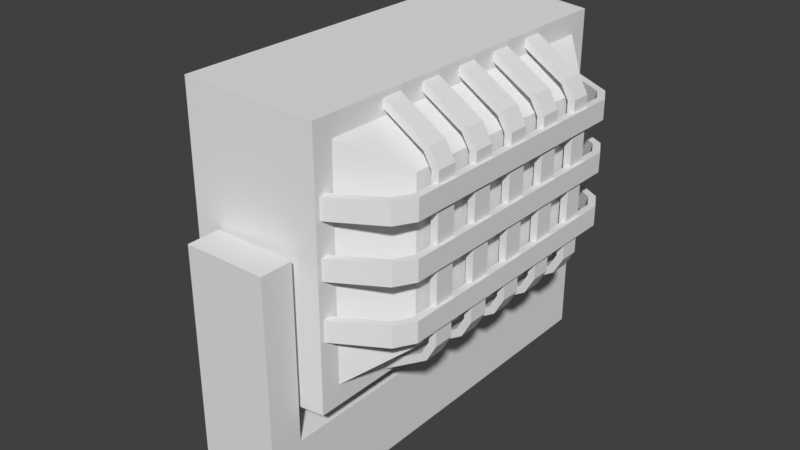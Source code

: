 # Source: Floodlight.blend  (saved by Blender 2.79.0; exported with 4.5.12 LTS)
import bpy
from mathutils import Matrix  # noqa: F401  (used for matrix-valued properties, if any)

bpy.ops.wm.read_factory_settings(use_empty=True)
scene = bpy.context.scene
scene.name = 'Scene'

# ---- collections
col_collection_1 = bpy.data.collections.new('Collection 1'); scene.collection.children.link(col_collection_1)

# ---- materials (node trees are filled in below, after node groups)
mat_material = bpy.data.materials.new('Material')
mat_material.alpha_threshold = 0.0
mat_material.use_transparent_shadow = False
mat_material.roughness = 0.5
mat_material.line_color = (0.0, 0.0, 0.0, 1.0)

# ---- material node trees

# ---- world
world_world = bpy.data.worlds.new('World'); scene.world = world_world
world_world.color = (0.05088, 0.05088, 0.05088)
world_world.use_sun_shadow = False
world_world.sun_shadow_jitter_overblur = 0.0
world_world.cycles.sampling_method = 'MANUAL'

# ---- meshes
me_floodlightholder = bpy.data.meshes.new('FloodlightHolder')
me_floodlightholder.from_pydata([(-0.05433, 0.2959, 0.0008892), (-0.05433, 0.2959, 0.3311), (0.05433, 0.2886, 0.3311), (-0.05433, 0.2529, 0.3311), (0.05433, 0.2456, 0.3311), (0.05433, 0.2886, 0.0008892), (0.05433, 0.2456, 0.1039), (-0.05433, 0.2529, 0.1039), (-0.05433, -0.3004, 0.0008892), (-0.05433, -0.3004, 0.3311), (0.05433, -0.3004, 0.3311), (-0.05433, -0.2574, 0.3311), (0.05433, -0.2574, 0.3311), (0.05433, -0.3004, 0.0008892), (0.05433, -0.2574, 0.1039), (-0.05433, -0.2574, 0.1039)], [], [(2, 1, 3, 4), (5, 2, 4, 6), (14, 6, 7, 15), (4, 3, 7, 6), (15, 7, 0, 8), (2, 5, 0, 1), (3, 1, 0, 7), (10, 12, 11, 9), (13, 14, 12, 10), (12, 14, 15, 11), (10, 9, 8, 13), (11, 15, 8, 9), (6, 14, 13, 5)])
me_floodlightholder.use_remesh_preserve_volume = False
me_floodlightholder.use_remesh_preserve_attributes = False
me_floodlightholder.use_mirror_vertex_groups = False
me_floodlightholder.update()
me_floodlight = bpy.data.meshes.new('Floodlight')
me_floodlight.from_pydata([(0.07823, 0.2181, -0.1448), (0.07823, -0.2181, -0.1448), (0.07823, 0.2181, 0.1448), (0.07823, -0.2181, 0.1448), (0.07823, 0.2446, -0.1713), (0.07823, -0.2446, -0.1713), (0.07823, 0.2446, 0.1713), (0.07823, -0.2446, 0.1713), (-0.08936, -0.2561, -0.1828), (-0.08936, 0.2561, -0.1828), (-0.08936, -0.2561, 0.1828), (-0.08936, 0.2561, 0.1828), (0.07444, 0.1409, -0.167), (0.07444, -0.1409, -0.167), (0.07444, -0.1409, 0.167), (0.07444, 0.1409, 0.167), (0.07444, 0.0772, 0.167), (0.07444, 0.114, 0.167), (0.07444, 0.01347, 0.167), (0.07444, 0.05026, 0.167), (0.07444, -0.05026, 0.167), (0.07444, -0.01347, 0.167), (0.07444, -0.114, 0.167), (0.07444, -0.0772, 0.167), (0.07444, -0.0772, -0.167), (0.07444, -0.114, -0.167), (0.07444, -0.01347, -0.167), (0.07444, -0.05026, -0.167), (0.07444, 0.05026, -0.167), (0.07444, 0.01347, -0.167), (0.07444, 0.114, -0.167), (0.07444, 0.0772, -0.167), (0.1506, 0.1409, -0.1048), (0.1379, 0.1409, -0.1276), (0.1379, -0.1409, -0.1276), (0.1506, -0.1409, -0.1048), (0.1506, -0.1409, 0.1048), (0.1379, -0.1409, 0.1276), (0.1379, 0.1409, 0.1276), (0.1506, 0.1409, 0.1048), (0.1506, -0.0772, 0.1048), (0.1379, -0.0772, 0.1276), (0.1379, -0.114, 0.1276), (0.1506, -0.114, 0.1048), (0.1506, -0.01347, 0.1048), (0.1379, -0.01347, 0.1276), (0.1379, -0.05026, 0.1276), (0.1506, -0.05026, 0.1048), (0.1506, 0.05026, 0.1048), (0.1379, 0.05026, 0.1276), (0.1379, 0.01347, 0.1276), (0.1506, 0.01347, 0.1048), (0.1506, 0.114, 0.1048), (0.1379, 0.114, 0.1276), (0.1379, 0.0772, 0.1276), (0.1506, 0.0772, 0.1048), (0.1506, 0.0772, -0.1048), (0.1379, 0.0772, -0.1276), (0.1379, 0.114, -0.1276), (0.1506, 0.114, -0.1048), (0.1506, 0.01347, -0.1048), (0.1379, 0.01347, -0.1276), (0.1379, 0.05026, -0.1276), (0.1506, 0.05026, -0.1048), (0.1506, -0.05026, -0.1048), (0.1379, -0.05026, -0.1276), (0.1379, -0.01347, -0.1276), (0.1506, -0.01347, -0.1048), (0.1506, -0.114, -0.1048), (0.1379, -0.114, -0.1276), (0.1379, -0.0772, -0.1276), (0.1506, -0.0772, -0.1048), (0.06917, 0.1409, -0.1585), (0.06917, -0.1409, -0.1585), (0.06917, -0.1409, 0.1585), (0.06917, 0.1409, 0.1585), (0.06917, 0.0772, 0.1585), (0.06917, 0.114, 0.1585), (0.06917, 0.01347, 0.1585), (0.06917, 0.05026, 0.1585), (0.06917, -0.05026, 0.1585), (0.06917, -0.01347, 0.1585), (0.06917, -0.114, 0.1585), (0.06917, -0.0772, 0.1585), (0.06917, -0.0772, -0.1585), (0.06917, -0.114, -0.1585), (0.06917, -0.01347, -0.1585), (0.06917, -0.05026, -0.1585), (0.06917, 0.05026, -0.1585), (0.06917, 0.01347, -0.1585), (0.06917, 0.114, -0.1585), (0.06917, 0.0772, -0.1585), (0.141, 0.1409, -0.1022), (0.1307, 0.1409, -0.1207), (0.1307, -0.1409, -0.1207), (0.141, -0.1409, -0.1022), (0.141, -0.1409, 0.1022), (0.1307, -0.1409, 0.1207), (0.1307, 0.1409, 0.1207), (0.141, 0.1409, 0.1022), (0.141, -0.0772, 0.1022), (0.1307, -0.0772, 0.1207), (0.1307, -0.114, 0.1207), (0.141, -0.114, 0.1022), (0.141, -0.01347, 0.1022), (0.1307, -0.01347, 0.1207), (0.1307, -0.05026, 0.1207), (0.141, -0.05026, 0.1022), (0.141, 0.05026, 0.1022), (0.1307, 0.05026, 0.1207), (0.1307, 0.01347, 0.1207), (0.141, 0.01347, 0.1022), (0.141, 0.114, 0.1022), (0.1307, 0.114, 0.1207), (0.1307, 0.0772, 0.1207), (0.141, 0.0772, 0.1022), (0.141, 0.0772, -0.1022), (0.1307, 0.0772, -0.1207), (0.1307, 0.114, -0.1207), (0.141, 0.114, -0.1022), (0.141, 0.01347, -0.1022), (0.1307, 0.01347, -0.1207), (0.1307, 0.05026, -0.1207), (0.141, 0.05026, -0.1022), (0.141, -0.05026, -0.1022), (0.1307, -0.05026, -0.1207), (0.1307, -0.01347, -0.1207), (0.141, -0.01347, -0.1022), (0.141, -0.114, -0.1022), (0.1307, -0.114, -0.1207), (0.1307, -0.0772, -0.1207), (0.141, -0.0772, -0.1022), (0.07444, 0.2409, -0.0801), (0.07444, 0.2409, -0.05317), (0.07444, 0.2409, 0.06269), (0.07444, 0.2409, 0.08963), (0.07444, 0.2409, -0.006544), (0.07444, 0.2409, 0.02039), (0.1401, 0.2021, -0.0801), (0.1545, 0.1769, -0.08011), (0.1545, 0.1769, -0.05317), (0.1401, 0.2021, -0.05317), (0.1401, 0.2021, 0.06269), (0.1545, 0.1769, 0.06269), (0.1545, 0.1769, 0.08963), (0.1401, 0.2021, 0.08963), (0.1401, 0.2021, -0.006545), (0.1545, 0.1769, -0.006545), (0.1545, 0.1769, 0.02039), (0.1401, 0.2021, 0.02039), (0.07444, -0.2409, -0.0801), (0.07444, -0.2409, -0.05317), (0.07444, -0.2409, 0.06269), (0.07444, -0.2409, 0.08963), (0.07444, -0.2409, -0.006544), (0.07444, -0.2409, 0.02039), (0.1401, -0.2021, -0.0801), (0.1545, -0.1769, -0.08011), (0.1545, -0.1769, -0.05317), (0.1401, -0.2021, -0.05317), (0.1401, -0.2021, 0.06269), (0.1545, -0.1769, 0.06269), (0.1545, -0.1769, 0.08963), (0.1401, -0.2021, 0.08963), (0.1401, -0.2021, -0.006545), (0.1545, -0.1769, -0.006545), (0.1545, -0.1769, 0.02039), (0.1401, -0.2021, 0.02039), (0.06936, 0.2322, -0.0801), (0.06936, 0.2322, -0.05317), (0.06936, 0.2322, 0.06269), (0.06936, 0.2322, 0.08963), (0.06936, 0.2322, -0.006544), (0.06936, 0.2322, 0.02039), (0.133, 0.1951, -0.0801), (0.1448, 0.1744, -0.08011), (0.1448, 0.1744, -0.05317), (0.133, 0.1951, -0.05317), (0.133, 0.1951, 0.06269), (0.1448, 0.1744, 0.06269), (0.1448, 0.1744, 0.08963), (0.133, 0.1951, 0.08963), (0.133, 0.1951, -0.006545), (0.1448, 0.1744, -0.006545), (0.1448, 0.1744, 0.02039), (0.133, 0.1951, 0.02039), (0.06936, -0.2322, -0.0801), (0.06936, -0.2322, -0.05317), (0.06936, -0.2322, 0.06269), (0.06936, -0.2322, 0.08963), (0.06936, -0.2322, -0.006544), (0.06936, -0.2322, 0.02039), (0.133, -0.1951, -0.0801), (0.1448, -0.1744, -0.08011), (0.1448, -0.1744, -0.05317), (0.133, -0.1951, -0.05317), (0.133, -0.1951, 0.06269), (0.1448, -0.1744, 0.06269), (0.1448, -0.1744, 0.08963), (0.133, -0.1951, 0.08963), (0.133, -0.1951, -0.006545), (0.1448, -0.1744, -0.006545), (0.1448, -0.1744, 0.02039), (0.133, -0.1951, 0.02039), (-0.1855, -0.1337, -0.09544), (-0.1855, 0.1337, -0.09544), (-0.1855, -0.1337, 0.09544), (-0.1855, 0.1337, 0.09544)], [], [(1, 3, 7, 5), (2, 0, 4, 6), (10, 8, 5, 7), (3, 2, 6, 7), (6, 4, 9, 11), (7, 6, 11, 10), (0, 1, 5, 4), (17, 53, 38, 15), (14, 37, 42, 22), (21, 45, 50, 18), (19, 49, 54, 16), (29, 61, 66, 26), (27, 65, 70, 24), (23, 41, 46, 20), (44, 67, 60, 51), (48, 63, 56, 55), (25, 69, 34, 13), (36, 35, 68, 43), (40, 71, 64, 47), (31, 57, 62, 28), (52, 59, 32, 39), (32, 59, 58, 33), (68, 35, 34, 69), (36, 43, 42, 37), (52, 39, 38, 53), (48, 55, 54, 49), (44, 51, 50, 45), (40, 47, 46, 41), (70, 65, 64, 71), (66, 61, 60, 67), (62, 57, 56, 63), (12, 33, 58, 30), (77, 75, 98, 113), (74, 82, 102, 97), (81, 78, 110, 105), (79, 76, 114, 109), (89, 86, 126, 121), (87, 84, 130, 125), (83, 80, 106, 101), (104, 111, 120, 127), (108, 115, 116, 123), (85, 73, 94, 129), (96, 103, 128, 95), (100, 107, 124, 131), (91, 88, 122, 117), (112, 99, 92, 119), (92, 93, 118, 119), (128, 129, 94, 95), (96, 97, 102, 103), (112, 113, 98, 99), (108, 109, 114, 115), (104, 105, 110, 111), (100, 101, 106, 107), (130, 131, 124, 125), (126, 127, 120, 121), (122, 123, 116, 117), (72, 90, 118, 93), (32, 33, 93, 92), (58, 59, 119, 118), (68, 69, 129, 128), (34, 35, 95, 94), (36, 37, 97, 96), (42, 43, 103, 102), (52, 53, 113, 112), (38, 39, 99, 98), (48, 49, 109, 108), (54, 55, 115, 114), (44, 45, 105, 104), (50, 51, 111, 110), (40, 41, 101, 100), (46, 47, 107, 106), (70, 71, 131, 130), (64, 65, 125, 124), (66, 67, 127, 126), (60, 61, 121, 120), (62, 63, 123, 122), (56, 57, 117, 116), (33, 12, 72, 93), (30, 58, 118, 90), (59, 52, 112, 119), (39, 32, 92, 99), (69, 25, 85, 129), (13, 34, 94, 73), (35, 36, 96, 95), (43, 68, 128, 103), (37, 14, 74, 97), (22, 42, 102, 82), (53, 17, 77, 113), (15, 38, 98, 75), (71, 40, 100, 131), (47, 64, 124, 107), (41, 23, 83, 101), (20, 46, 106, 80), (67, 44, 104, 127), (51, 60, 120, 111), (45, 21, 81, 105), (18, 50, 110, 78), (63, 48, 108, 123), (55, 56, 116, 115), (49, 19, 79, 109), (16, 54, 114, 76), (57, 31, 91, 117), (28, 62, 122, 88), (61, 29, 89, 121), (26, 66, 126, 86), (65, 27, 87, 125), (24, 70, 130, 84), (148, 166, 165, 147), (133, 141, 138, 132), (175, 193, 194, 176), (135, 145, 142, 134), (137, 149, 146, 136), (140, 139, 138, 141), (144, 143, 142, 145), (148, 147, 146, 149), (144, 162, 161, 143), (151, 150, 156, 159), (153, 152, 160, 163), (155, 154, 164, 167), (158, 159, 156, 157), (162, 163, 160, 161), (166, 167, 164, 165), (183, 201, 202, 184), (169, 168, 174, 177), (139, 157, 193, 175), (171, 170, 178, 181), (173, 172, 182, 185), (176, 177, 174, 175), (180, 181, 178, 179), (184, 185, 182, 183), (179, 197, 198, 180), (187, 195, 192, 186), (189, 199, 196, 188), (191, 203, 200, 190), (194, 193, 192, 195), (198, 197, 196, 199), (202, 201, 200, 203), (140, 141, 177, 176), (138, 139, 175, 174), (144, 145, 181, 180), (142, 143, 179, 178), (148, 149, 185, 184), (146, 147, 183, 182), (158, 140, 176, 194), (143, 161, 197, 179), (141, 133, 169, 177), (132, 138, 174, 168), (162, 144, 180, 198), (147, 165, 201, 183), (145, 135, 171, 181), (134, 142, 178, 170), (166, 148, 184, 202), (149, 137, 173, 185), (136, 146, 182, 172), (159, 158, 194, 195), (157, 156, 192, 193), (163, 162, 198, 199), (161, 160, 196, 197), (167, 166, 202, 203), (165, 164, 200, 201), (151, 159, 195, 187), (156, 150, 186, 192), (153, 163, 199, 189), (160, 152, 188, 196), (155, 167, 203, 191), (164, 154, 190, 200), (140, 158, 157, 139), (204, 206, 207, 205), (9, 8, 204, 205), (8, 10, 206, 204), (11, 9, 205, 207), (10, 11, 207, 206), (5, 8, 9, 4)])
_uv = me_floodlight.uv_layers.new(name='UVMap')
_uv.uv.foreach_set('vector', [0.1985, 0.03815, 0.03775, 0.03815, 0.02304, 0.02328, 0.2132, 0.02328, 0.03775, 0.2828, 0.1985, 0.2828, 0.2132, 0.2977, 0.02304, 0.2977, 0.08534, 0.5404, 0.08534, 0.3402, 0.2132, 0.02328, 0.02304, 0.02328, 0.03775, 0.03815, 0.03775, 0.2828, 0.02304, 0.2977, 0.02304, 0.02328, 0.02304, 0.2977, 0.2132, 0.2977, 0.292, 0.3402, 0.292, 0.5404, 0.02304, 0.02328, 0.02304, 0.2977, 0.5286, 0.02022, 0.5286, 0.3007, 0.1985, 0.2828, 0.1985, 0.03815, 0.2132, 0.02328, 0.2132, 0.2977, 0.4745, 0.9832, 0.4745, 0.9482, 0.4895, 0.9482, 0.4895, 0.9832, 0.6502, 0.9679, 0.6502, 0.9329, 0.6652, 0.9329, 0.6652, 0.9679, 0.9684, 0.6766, 0.9684, 0.6416, 0.9833, 0.6416, 0.9833, 0.6766, 0.9822, 0.1859, 0.9822, 0.2209, 0.9672, 0.2209, 0.9672, 0.1859, 0.9672, 0.2905, 0.9672, 0.2555, 0.9822, 0.2555, 0.9822, 0.2905, 0.9672, 0.1205, 0.9672, 0.0855, 0.9822, 0.0855, 0.9822, 0.1205, 0.6169, 0.9329, 0.6169, 0.9679, 0.6019, 0.9679, 0.6019, 0.9329, 0.1737, 0.9278, 0.1737, 0.8103, 0.1887, 0.8103, 0.1887, 0.9278, 0.06491, 0.9278, 0.06491, 0.8103, 0.07987, 0.8103, 0.07987, 0.9278, 0.9684, 0.7453, 0.9684, 0.7103, 0.9833, 0.7103, 0.9833, 0.7453, 0.1255, 0.9278, 0.1255, 0.8103, 0.1404, 0.8103, 0.1404, 0.9278, 0.4745, 0.9017, 0.4745, 0.7842, 0.4895, 0.7842, 0.4895, 0.9017, 0.9833, 0.8107, 0.9833, 0.8457, 0.9684, 0.8457, 0.9684, 0.8107, 0.01665, 0.9278, 0.01665, 0.8103, 0.03161, 0.8103, 0.03161, 0.9278, 0.03161, 0.8103, 0.01665, 0.8103, 0.01665, 0.7974, 0.03161, 0.7974, 0.1404, 0.8103, 0.1255, 0.8103, 0.1255, 0.7974, 0.1404, 0.7974, 0.1255, 0.9278, 0.1404, 0.9278, 0.1404, 0.9406, 0.1255, 0.9406, 0.01665, 0.9278, 0.03161, 0.9278, 0.03161, 0.9406, 0.01665, 0.9406, 0.06491, 0.9278, 0.07987, 0.9278, 0.07987, 0.9406, 0.06491, 0.9406, 0.1737, 0.9278, 0.1887, 0.9278, 0.1887, 0.9406, 0.1737, 0.9406, 0.4745, 0.9017, 0.4895, 0.9017, 0.4895, 0.9145, 0.4745, 0.9145, 0.4745, 0.7713, 0.4895, 0.7713, 0.4895, 0.7842, 0.4745, 0.7842, 0.1737, 0.7974, 0.1887, 0.7974, 0.1887, 0.8103, 0.1737, 0.8103, 0.06491, 0.7974, 0.07987, 0.7974, 0.07987, 0.8103, 0.06491, 0.8103, 0.9822, 0.01683, 0.9822, 0.05184, 0.9672, 0.05184, 0.9672, 0.01683, 0.5537, 0.9329, 0.5686, 0.9329, 0.5686, 0.9679, 0.5537, 0.9679, 0.7257, 0.9672, 0.7107, 0.9672, 0.7107, 0.9321, 0.7257, 0.9321, 0.9401, 0.5438, 0.9551, 0.5438, 0.9551, 0.5788, 0.9401, 0.5788, 0.8073, 0.9321, 0.8222, 0.9321, 0.8222, 0.9672, 0.8073, 0.9672, 0.4089, 0.9595, 0.394, 0.9595, 0.394, 0.9245, 0.4089, 0.9245, 0.9401, 0.4751, 0.9551, 0.4751, 0.9551, 0.5102, 0.9401, 0.5102, 0.759, 0.9321, 0.774, 0.9321, 0.774, 0.9672, 0.759, 0.9672, 0.9201, 0.652, 0.9351, 0.652, 0.9351, 0.7667, 0.9201, 0.7667, 0.919, 0.0272, 0.9339, 0.0272, 0.9339, 0.1419, 0.919, 0.1419, 0.9551, 0.3728, 0.9401, 0.3728, 0.9401, 0.3378, 0.9551, 0.3378, 0.9351, 0.9357, 0.9201, 0.9357, 0.9201, 0.8211, 0.9351, 0.8211, 0.2702, 0.8078, 0.2852, 0.8078, 0.2852, 0.9225, 0.2702, 0.9225, 0.9401, 0.4064, 0.9551, 0.4064, 0.9551, 0.4415, 0.9401, 0.4415, 0.2369, 0.9225, 0.222, 0.9225, 0.222, 0.8078, 0.2369, 0.8078, 0.222, 0.8078, 0.222, 0.7974, 0.2369, 0.7974, 0.2369, 0.8078, 0.9201, 0.8211, 0.9201, 0.8107, 0.9351, 0.8107, 0.9351, 0.8211, 0.9351, 0.9357, 0.9351, 0.9461, 0.9201, 0.9461, 0.9201, 0.9357, 0.2369, 0.9225, 0.2369, 0.9329, 0.222, 0.9329, 0.222, 0.9225, 0.919, 0.0272, 0.919, 0.01683, 0.9339, 0.01683, 0.9339, 0.0272, 0.9201, 0.652, 0.9201, 0.6416, 0.9351, 0.6416, 0.9351, 0.652, 0.2702, 0.8078, 0.2702, 0.7974, 0.2852, 0.7974, 0.2852, 0.8078, 0.2702, 0.9329, 0.2702, 0.9225, 0.2852, 0.9225, 0.2852, 0.9329, 0.9201, 0.777, 0.9201, 0.7667, 0.9351, 0.7667, 0.9351, 0.777, 0.919, 0.1523, 0.919, 0.1419, 0.9339, 0.1419, 0.9339, 0.1523, 0.919, 0.2555, 0.9339, 0.2555, 0.9339, 0.2905, 0.919, 0.2905, 0.7933, 0.6765, 0.8004, 0.6637, 0.8044, 0.6675, 0.7987, 0.6779, 0.02372, 0.7417, 0.01665, 0.7289, 0.02203, 0.7275, 0.02774, 0.7378, 0.6322, 0.6765, 0.6393, 0.6637, 0.6433, 0.6675, 0.6376, 0.6779, 0.5127, 0.5724, 0.5198, 0.5853, 0.5144, 0.5867, 0.5087, 0.5763, 0.5198, 0.7028, 0.5127, 0.7156, 0.5087, 0.7117, 0.5144, 0.7014, 0.6393, 0.8068, 0.6322, 0.794, 0.6376, 0.7926, 0.6433, 0.803, 0.01665, 0.6114, 0.02372, 0.5985, 0.02774, 0.6024, 0.02203, 0.6128, 0.8004, 0.8068, 0.7933, 0.794, 0.7987, 0.7926, 0.8044, 0.803, 0.1737, 0.6114, 0.1808, 0.5985, 0.1848, 0.6024, 0.1791, 0.6128, 0.7993, 0.1821, 0.7922, 0.1692, 0.7976, 0.1678, 0.8033, 0.1782, 0.5989, 0.794, 0.5918, 0.8068, 0.5878, 0.803, 0.5935, 0.7926, 0.2593, 0.7417, 0.2523, 0.7289, 0.2576, 0.7275, 0.2633, 0.7378, 0.1404, 0.7289, 0.1333, 0.7417, 0.1293, 0.7378, 0.135, 0.7275, 0.7219, 0.8068, 0.7148, 0.794, 0.7202, 0.7926, 0.7259, 0.803, 0.1333, 0.5985, 0.1404, 0.6114, 0.135, 0.6128, 0.1293, 0.6024, 0.7148, 0.6765, 0.7219, 0.6637, 0.7259, 0.6675, 0.7202, 0.6779, 0.5918, 0.6637, 0.5989, 0.6765, 0.5935, 0.6779, 0.5878, 0.6675, 0.2523, 0.6114, 0.2593, 0.5985, 0.2633, 0.6024, 0.2576, 0.6128, 0.1808, 0.7417, 0.1737, 0.7289, 0.1791, 0.7275, 0.1848, 0.7378, 0.7922, 0.05173, 0.7993, 0.0389, 0.8033, 0.04277, 0.7976, 0.05314, 0.8004, 0.6637, 0.8356, 0.6416, 0.8386, 0.6464, 0.8044, 0.6675, 0.05896, 0.7638, 0.02372, 0.7417, 0.02774, 0.7378, 0.06188, 0.759, 0.01665, 0.7289, 0.01665, 0.6114, 0.02203, 0.6128, 0.02203, 0.7275, 0.7933, 0.794, 0.7933, 0.6765, 0.7987, 0.6779, 0.7987, 0.7926, 0.6393, 0.6637, 0.6745, 0.6416, 0.6774, 0.6464, 0.6433, 0.6675, 0.4775, 0.5504, 0.5127, 0.5724, 0.5087, 0.5763, 0.4745, 0.5551, 0.5198, 0.5853, 0.5198, 0.7028, 0.5144, 0.7014, 0.5144, 0.5867, 0.6322, 0.794, 0.6322, 0.6765, 0.6376, 0.6779, 0.6376, 0.7926, 0.5127, 0.7156, 0.4775, 0.7377, 0.4745, 0.7329, 0.5087, 0.7117, 0.6745, 0.8289, 0.6393, 0.8068, 0.6433, 0.803, 0.6774, 0.8241, 0.02372, 0.5985, 0.05896, 0.5765, 0.06188, 0.5812, 0.02774, 0.6024, 0.8356, 0.8289, 0.8004, 0.8068, 0.8044, 0.803, 0.8386, 0.8241, 0.1404, 0.6114, 0.1404, 0.7289, 0.135, 0.7275, 0.135, 0.6128, 0.7148, 0.794, 0.7148, 0.6765, 0.7202, 0.6779, 0.7202, 0.7926, 0.1333, 0.7417, 0.09811, 0.7638, 0.09519, 0.759, 0.1293, 0.7378, 0.7571, 0.8289, 0.7219, 0.8068, 0.7259, 0.803, 0.76, 0.8241, 0.5989, 0.6765, 0.5989, 0.794, 0.5935, 0.7926, 0.5935, 0.6779, 0.2523, 0.7289, 0.2523, 0.6114, 0.2576, 0.6128, 0.2576, 0.7275, 0.5918, 0.8068, 0.5566, 0.8289, 0.5537, 0.8241, 0.5878, 0.803, 0.2946, 0.7638, 0.2593, 0.7417, 0.2633, 0.7378, 0.2975, 0.759, 0.1737, 0.7289, 0.1737, 0.6114, 0.1791, 0.6128, 0.1791, 0.7275, 0.7922, 0.1692, 0.7922, 0.05173, 0.7976, 0.05314, 0.7976, 0.1678, 0.1808, 0.5985, 0.216, 0.5765, 0.2189, 0.5812, 0.1848, 0.6024, 0.8345, 0.2041, 0.7993, 0.1821, 0.8033, 0.1782, 0.8374, 0.1994, 0.7993, 0.0389, 0.8345, 0.01683, 0.8374, 0.02159, 0.8033, 0.04277, 0.216, 0.7638, 0.1808, 0.7417, 0.1848, 0.7378, 0.2189, 0.759, 0.2593, 0.5985, 0.2946, 0.5765, 0.2975, 0.5812, 0.2633, 0.6024, 0.5566, 0.6416, 0.5918, 0.6637, 0.5878, 0.6675, 0.5537, 0.6464, 0.7219, 0.6637, 0.7571, 0.6416, 0.76, 0.6464, 0.7259, 0.6675, 0.09811, 0.5765, 0.1333, 0.5985, 0.1293, 0.6024, 0.09519, 0.5812, 0.3457, 0.5906, 0.3457, 0.789, 0.3308, 0.789, 0.3308, 0.5906, 0.5537, 0.8992, 0.5537, 0.8626, 0.5686, 0.8626, 0.5686, 0.8992, 0.8868, 0.6532, 0.8868, 0.8488, 0.8719, 0.8488, 0.8719, 0.6532, 0.6502, 0.8992, 0.6502, 0.8626, 0.6652, 0.8626, 0.6652, 0.8992, 0.6019, 0.8992, 0.6019, 0.8626, 0.6169, 0.8626, 0.6169, 0.8992, 0.7954, 0.5503, 0.8103, 0.5503, 0.8103, 0.5645, 0.7954, 0.5645, 0.8586, 0.3519, 0.8436, 0.3519, 0.8436, 0.3378, 0.8586, 0.3378, 0.3457, 0.5906, 0.3308, 0.5906, 0.3308, 0.5765, 0.3457, 0.5765, 0.8586, 0.3519, 0.8586, 0.5503, 0.8436, 0.5503, 0.8436, 0.3519, 0.3308, 0.8368, 0.3457, 0.8368, 0.3457, 0.8735, 0.3308, 0.8735, 0.7922, 0.2378, 0.8071, 0.2378, 0.8071, 0.2744, 0.7922, 0.2744, 0.394, 0.8542, 0.4089, 0.8542, 0.4089, 0.8908, 0.394, 0.8908, 0.7954, 0.3519, 0.7954, 0.3378, 0.8103, 0.3378, 0.8103, 0.3519, 0.8586, 0.5503, 0.8586, 0.5645, 0.8436, 0.5645, 0.8436, 0.5503, 0.3457, 0.789, 0.3457, 0.8032, 0.3308, 0.8032, 0.3308, 0.789, 0.9068, 0.3494, 0.9068, 0.545, 0.8919, 0.545, 0.8919, 0.3494, 0.8073, 0.8626, 0.8222, 0.8626, 0.8222, 0.8985, 0.8073, 0.8985, 0.6009, 0.3736, 0.6009, 0.5721, 0.5956, 0.5707, 0.5956, 0.3751, 0.7257, 0.8985, 0.7107, 0.8985, 0.7107, 0.8626, 0.7257, 0.8626, 0.919, 0.1859, 0.9339, 0.1859, 0.9339, 0.2218, 0.919, 0.2218, 0.8719, 0.6532, 0.8719, 0.6416, 0.8868, 0.6416, 0.8868, 0.6532, 0.8707, 0.02845, 0.8707, 0.01683, 0.8857, 0.01683, 0.8857, 0.02845, 0.8919, 0.3494, 0.8919, 0.3378, 0.9068, 0.3378, 0.9068, 0.3494, 0.8857, 0.02845, 0.8857, 0.224, 0.8707, 0.224, 0.8707, 0.02845, 0.8719, 0.93, 0.8719, 0.8941, 0.8868, 0.8941, 0.8868, 0.93, 0.774, 0.8626, 0.774, 0.8985, 0.759, 0.8985, 0.759, 0.8626, 0.3308, 0.943, 0.3308, 0.9071, 0.3457, 0.9071, 0.3457, 0.943, 0.8719, 0.8488, 0.8868, 0.8488, 0.8868, 0.8604, 0.8719, 0.8604, 0.8707, 0.224, 0.8857, 0.224, 0.8857, 0.2357, 0.8707, 0.2357, 0.8919, 0.545, 0.9068, 0.545, 0.9068, 0.5566, 0.8919, 0.5566, 0.6342, 0.3736, 0.6422, 0.3595, 0.6462, 0.3634, 0.6396, 0.3751, 0.593, 0.3595, 0.6009, 0.3736, 0.5956, 0.3751, 0.589, 0.3634, 0.7148, 0.3736, 0.7228, 0.3595, 0.7267, 0.3634, 0.7202, 0.3751, 0.7196, 0.2653, 0.7116, 0.2512, 0.717, 0.2497, 0.7236, 0.2613, 0.6311, 0.05269, 0.639, 0.03857, 0.643, 0.04251, 0.6364, 0.05412, 0.4019, 0.7988, 0.394, 0.7847, 0.3993, 0.7832, 0.4059, 0.7949, 0.6342, 0.5721, 0.6342, 0.3736, 0.6396, 0.3751, 0.6396, 0.5707, 0.7116, 0.2512, 0.7116, 0.05269, 0.717, 0.05412, 0.717, 0.2497, 0.6422, 0.3595, 0.6787, 0.3378, 0.6815, 0.3426, 0.6462, 0.3634, 0.5565, 0.3378, 0.593, 0.3595, 0.589, 0.3634, 0.5537, 0.3426, 0.7148, 0.5721, 0.7148, 0.3736, 0.7202, 0.3751, 0.7202, 0.5707, 0.394, 0.7847, 0.394, 0.5862, 0.3993, 0.5877, 0.3993, 0.7832, 0.7228, 0.3595, 0.7592, 0.3378, 0.7621, 0.3426, 0.7267, 0.3634, 0.7561, 0.287, 0.7196, 0.2653, 0.7236, 0.2613, 0.7589, 0.2822, 0.6311, 0.2512, 0.6311, 0.05269, 0.6364, 0.05412, 0.6364, 0.2497, 0.639, 0.03857, 0.6755, 0.01683, 0.6783, 0.02166, 0.643, 0.04251, 0.4384, 0.8205, 0.4019, 0.7988, 0.4059, 0.7949, 0.4412, 0.8157, 0.6422, 0.5862, 0.6342, 0.5721, 0.6396, 0.5707, 0.6462, 0.5823, 0.6009, 0.5721, 0.593, 0.5862, 0.589, 0.5823, 0.5956, 0.5707, 0.7228, 0.5862, 0.7148, 0.5721, 0.7202, 0.5707, 0.7267, 0.5823, 0.7116, 0.05269, 0.7196, 0.03857, 0.7236, 0.04251, 0.717, 0.05412, 0.639, 0.2653, 0.6311, 0.2512, 0.6364, 0.2497, 0.643, 0.2613, 0.394, 0.5862, 0.4019, 0.5721, 0.4059, 0.576, 0.3993, 0.5877, 0.6787, 0.6079, 0.6422, 0.5862, 0.6462, 0.5823, 0.6815, 0.6031, 0.593, 0.5862, 0.5565, 0.6079, 0.5537, 0.6031, 0.589, 0.5823, 0.7592, 0.6079, 0.7228, 0.5862, 0.7267, 0.5823, 0.7621, 0.6031, 0.7196, 0.03857, 0.7561, 0.01683, 0.7589, 0.02166, 0.7236, 0.04251, 0.6755, 0.287, 0.639, 0.2653, 0.643, 0.2613, 0.6783, 0.2822, 0.4019, 0.5721, 0.4384, 0.5504, 0.4412, 0.5552, 0.4059, 0.576, 0.7954, 0.5503, 0.7954, 0.3519, 0.8103, 0.3519, 0.8103, 0.5503, 0.5204, 0.5167, 0.394, 0.5167, 0.394, 0.3378, 0.5204, 0.3378, 0.322, 0.02022, 0.322, 0.3007, 0.2529, 0.2499, 0.2529, 0.071, 0.08534, 0.3402, 0.08534, 0.5404, 0.01665, 0.5041, 0.01665, 0.3764, 0.292, 0.5404, 0.292, 0.3402, 0.3607, 0.3764, 0.3607, 0.5041, 0.5286, 0.3007, 0.5286, 0.02022, 0.5978, 0.071, 0.5978, 0.2499, 0.2132, 0.02328, 0.322, 0.3007, 0.322, 0.02022, 0.2132, 0.2977])
me_floodlight.materials.append(mat_material)
me_floodlight.use_remesh_preserve_volume = False
me_floodlight.use_remesh_preserve_attributes = False
me_floodlight.use_mirror_vertex_groups = False
me_floodlight.update()
me_floodlightlight = bpy.data.meshes.new('FloodlightLight')
me_floodlightlight.from_pydata([(0.07823, 0.2181, -0.1448), (0.07823, -0.2181, -0.1448), (0.07823, 0.2181, 0.1448), (0.07823, -0.2181, 0.1448), (0.1346, 0.1564, -0.1038), (0.1346, -0.1564, -0.1038), (0.1346, 0.1564, 0.1038), (0.1346, -0.1564, 0.1038)], [], [(3, 1, 5, 7), (4, 6, 7, 5), (1, 0, 4, 5), (2, 3, 7, 6), (0, 2, 6, 4)])
_uv = me_floodlightlight.uv_layers.new(name='UVMap')
_uv.uv.foreach_set('vector', [8.474e-05, 0.7182, 0.007659, 8.481e-05, 0.1984, 0.1442, 0.1779, 0.5632, 0.8221, 0.1552, 0.8016, 0.5741, 0.1779, 0.5632, 0.1984, 0.1442, 0.007659, 8.481e-05, 0.9999, 8.474e-05, 0.8221, 0.1552, 0.1984, 0.1442, 0.9923, 0.7182, 8.474e-05, 0.7182, 0.1779, 0.5632, 0.8016, 0.5741, 0.9999, 8.474e-05, 0.9923, 0.7182, 0.8016, 0.5741, 0.8221, 0.1552])
me_floodlightlight.materials.append(mat_material)
me_floodlightlight.use_remesh_preserve_volume = False
me_floodlightlight.use_remesh_preserve_attributes = False
me_floodlightlight.use_mirror_vertex_groups = False
me_floodlightlight.update()

# ---- objects
ob_floodlightholder = bpy.data.objects.new('FloodlightHolder', me_floodlightholder)
ob_floodlight = bpy.data.objects.new('Floodlight', me_floodlight)
ob_floodlightlight = bpy.data.objects.new('FloodlightLight', me_floodlightlight)

# ---- transforms, parenting, visibility, modifiers, constraints
ob_floodlightholder.location = (0.0, 0.0, 0.0)
ob_floodlightholder.lineart.crease_threshold = 0.0
ob_floodlight.parent = ob_floodlightholder
ob_floodlight.location = (0.0, 0.0, 0.314)
ob_floodlight.lock_rotations_4d = False
ob_floodlight.empty_display_type = 'ARROWS'
ob_floodlight.lineart.crease_threshold = 0.0
ob_floodlightlight.parent = ob_floodlight
ob_floodlightlight.location = (0.0, 0.0, 0.0)
ob_floodlightlight.lock_rotations_4d = False
ob_floodlightlight.empty_display_type = 'ARROWS'
ob_floodlightlight.lineart.crease_threshold = 0.0

# ---- collection membership
col_collection_1.objects.link(ob_floodlightholder)
col_collection_1.objects.link(ob_floodlight)
col_collection_1.objects.link(ob_floodlightlight)

# ---- scene / render settings (as saved in the file)
scene.frame_start = 1; scene.frame_end = 250; scene.frame_set(1)
scene.render.engine = 'BLENDER_EEVEE_NEXT'
scene.render.resolution_percentage = 50
scene.render.dither_intensity = 0.0
scene.cycles.use_denoising = False
scene.cycles.samples = 128
scene.cycles.sampling_pattern = 'TABULATED_SOBOL'
scene.cycles.use_adaptive_sampling = False
scene.cycles.use_light_tree = False
scene.cycles.blur_glossy = 0.0
scene.cycles.sample_clamp_indirect = 0.0
scene.view_settings.view_transform = 'Standard'
bpy.context.view_layer.update()

# ---- added for rendering (the .blend has no active camera and no usable light): camera, sun
cam_auto = bpy.data.cameras.new('AutoCamera')
cam_auto.lens = 50.0
cam_auto.sensor_width = 36.0
cam_auto.clip_end = 1000.0
ob_auto_camera = bpy.data.objects.new('AutoCamera', cam_auto)
scene.collection.objects.link(ob_auto_camera)
ob_auto_camera.location = (0.767983, -0.942437, 0.875645)
ob_auto_camera.rotation_euler = (1.09748, -7.21219e-08, 0.694738)
scene.camera = ob_auto_camera
light_auto_sun = bpy.data.lights.new('AutoSun', 'SUN')
light_auto_sun.energy = 3.0
light_auto_sun.angle = 0.0523599
ob_auto_sun = bpy.data.objects.new('AutoSun', light_auto_sun)
scene.collection.objects.link(ob_auto_sun)
ob_auto_sun.rotation_euler = (0.872665, 0.174533, 0.523599)
bpy.context.view_layer.update()
